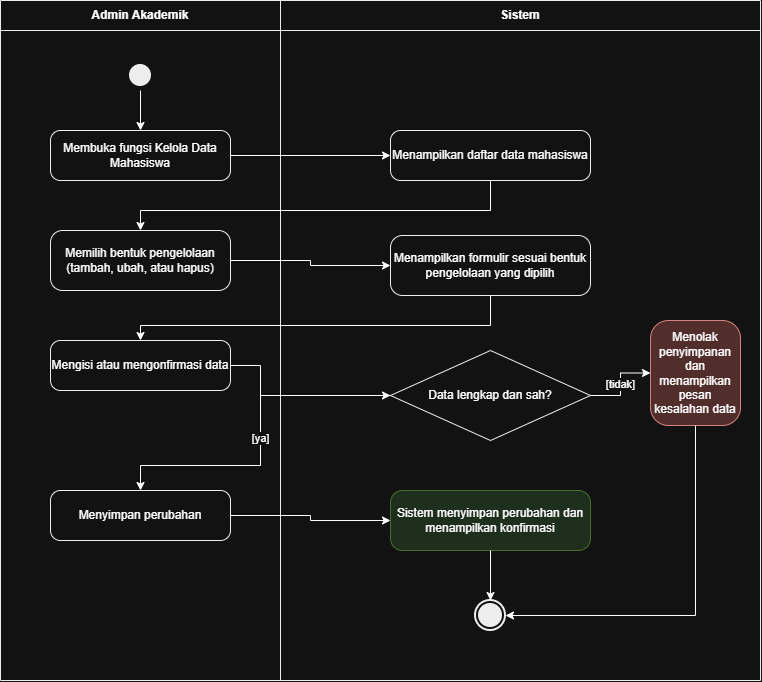

The diagram above was exported from draw.io. Its source (the exported page's mxGraphModel, read from the mxfile embedded in the PNG):
<mxGraphModel dx="1246" dy="723" grid="1" gridSize="10" guides="1" tooltips="1" connect="1" arrows="1" fold="1" page="1" pageScale="1" pageWidth="850" pageHeight="1100" math="0" shadow="0">
  <root>
    <mxCell id="0" />
    <mxCell id="1" parent="0" />
    <mxCell id="2KZZ_P7TMAOwYvKjV7br-1" parent="1" style="swimlane;horizontal=1;whiteSpace=wrap;html=1;startSize=30;fillColor=none;strokeColor=#000000;" value="Admin Akademik" vertex="1">
      <mxGeometry height="680" width="280" x="390" y="380" as="geometry" />
    </mxCell>
    <mxCell id="2KZZ_P7TMAOwYvKjV7br-2" parent="1" style="swimlane;horizontal=1;whiteSpace=wrap;html=1;startSize=30;fillColor=none;strokeColor=#000000;" value="Sistem" vertex="1">
      <mxGeometry height="680" width="480" x="670" y="380" as="geometry" />
    </mxCell>
    <mxCell id="2KZZ_P7TMAOwYvKjV7br-10" parent="2KZZ_P7TMAOwYvKjV7br-2" style="rounded=1;whiteSpace=wrap;html=1;fillColor=#f8cecc;strokeColor=#b85450;arcSize=20;" value="Menolak penyimpanan dan menampilkan pesan kesalahan data" vertex="1">
      <mxGeometry height="105" width="90" x="370" y="320" as="geometry" />
    </mxCell>
    <mxCell id="2KZZ_P7TMAOwYvKjV7br-3" parent="1" style="ellipse;html=1;shape=startState;fillColor=#000000;strokeColor=none;" value="" vertex="1">
      <mxGeometry height="30" width="30" x="515" y="440" as="geometry" />
    </mxCell>
    <mxCell id="2KZZ_P7TMAOwYvKjV7br-4" parent="1" style="rounded=1;whiteSpace=wrap;html=1;fillColor=#FFFFFF;strokeColor=#000000;arcSize=20;" value="Membuka fungsi Kelola Data Mahasiswa" vertex="1">
      <mxGeometry height="50" width="180" x="440" y="510" as="geometry" />
    </mxCell>
    <mxCell id="2KZZ_P7TMAOwYvKjV7br-5" parent="1" style="rounded=1;whiteSpace=wrap;html=1;fillColor=#FFFFFF;strokeColor=#000000;arcSize=20;" value="Menampilkan daftar data mahasiswa" vertex="1">
      <mxGeometry height="50" width="200" x="780" y="510" as="geometry" />
    </mxCell>
    <mxCell id="2KZZ_P7TMAOwYvKjV7br-6" parent="1" style="rounded=1;whiteSpace=wrap;html=1;fillColor=#FFFFFF;strokeColor=#000000;arcSize=20;" value="Memilih bentuk pengelolaan (tambah, ubah, atau hapus)" vertex="1">
      <mxGeometry height="60" width="180" x="440" y="610" as="geometry" />
    </mxCell>
    <mxCell id="2KZZ_P7TMAOwYvKjV7br-7" parent="1" style="rounded=1;whiteSpace=wrap;html=1;fillColor=#FFFFFF;strokeColor=#000000;arcSize=20;" value="Menampilkan formulir sesuai bentuk pengelolaan yang dipilih" vertex="1">
      <mxGeometry height="60" width="200" x="780" y="615" as="geometry" />
    </mxCell>
    <mxCell id="2KZZ_P7TMAOwYvKjV7br-8" parent="1" style="rounded=1;whiteSpace=wrap;html=1;fillColor=#FFFFFF;strokeColor=#000000;arcSize=20;" value="Mengisi atau mengonfirmasi data" vertex="1">
      <mxGeometry height="50" width="180" x="440" y="720" as="geometry" />
    </mxCell>
    <mxCell id="2KZZ_P7TMAOwYvKjV7br-9" parent="1" style="rhombus;whiteSpace=wrap;html=1;fillColor=#FFFFFF;strokeColor=#000000;" value="Data lengkap dan sah?" vertex="1">
      <mxGeometry height="90" width="200" x="780" y="730" as="geometry" />
    </mxCell>
    <mxCell id="2KZZ_P7TMAOwYvKjV7br-11" parent="1" style="rounded=1;whiteSpace=wrap;html=1;fillColor=#FFFFFF;strokeColor=#000000;arcSize=20;" value="Menyimpan perubahan" vertex="1">
      <mxGeometry height="50" width="180" x="440" y="870" as="geometry" />
    </mxCell>
    <mxCell id="2KZZ_P7TMAOwYvKjV7br-12" parent="1" style="rounded=1;whiteSpace=wrap;html=1;fillColor=#d5e8d4;strokeColor=#82b366;arcSize=20;" value="Sistem menyimpan perubahan dan menampilkan konfirmasi" vertex="1">
      <mxGeometry height="60" width="200" x="780" y="870" as="geometry" />
    </mxCell>
    <mxCell id="2KZZ_P7TMAOwYvKjV7br-13" parent="1" style="ellipse;html=1;shape=endState;fillColor=#000000;strokeColor=#000000;strokeWidth=2;" value="" vertex="1">
      <mxGeometry height="30" width="30" x="865" y="980" as="geometry" />
    </mxCell>
    <mxCell id="2KZZ_P7TMAOwYvKjV7br-14" edge="1" parent="1" source="2KZZ_P7TMAOwYvKjV7br-3" style="edgeStyle=orthogonalEdgeStyle;rounded=0;orthogonalLoop=1;jettySize=auto;html=1;entryX=0.5;entryY=0;entryDx=0;entryDy=0;" target="2KZZ_P7TMAOwYvKjV7br-4">
      <mxGeometry relative="1" as="geometry" />
    </mxCell>
    <mxCell id="2KZZ_P7TMAOwYvKjV7br-15" edge="1" parent="1" source="2KZZ_P7TMAOwYvKjV7br-4" style="edgeStyle=orthogonalEdgeStyle;rounded=0;orthogonalLoop=1;jettySize=auto;html=1;entryX=0;entryY=0.5;entryDx=0;entryDy=0;exitX=1;exitY=0.5;exitDx=0;exitDy=0;" target="2KZZ_P7TMAOwYvKjV7br-5">
      <mxGeometry relative="1" as="geometry" />
    </mxCell>
    <mxCell id="2KZZ_P7TMAOwYvKjV7br-16" edge="1" parent="1" source="2KZZ_P7TMAOwYvKjV7br-5" style="edgeStyle=orthogonalEdgeStyle;rounded=0;orthogonalLoop=1;jettySize=auto;html=1;entryX=0.5;entryY=0;entryDx=0;entryDy=0;exitX=0.5;exitY=1;exitDx=0;exitDy=0;" target="2KZZ_P7TMAOwYvKjV7br-6">
      <mxGeometry relative="1" as="geometry">
        <Array as="points">
          <mxPoint x="880" y="590" />
          <mxPoint x="530" y="590" />
        </Array>
      </mxGeometry>
    </mxCell>
    <mxCell id="2KZZ_P7TMAOwYvKjV7br-17" edge="1" parent="1" source="2KZZ_P7TMAOwYvKjV7br-6" style="edgeStyle=orthogonalEdgeStyle;rounded=0;orthogonalLoop=1;jettySize=auto;html=1;entryX=0;entryY=0.5;entryDx=0;entryDy=0;exitX=1;exitY=0.5;exitDx=0;exitDy=0;" target="2KZZ_P7TMAOwYvKjV7br-7">
      <mxGeometry relative="1" as="geometry" />
    </mxCell>
    <mxCell id="2KZZ_P7TMAOwYvKjV7br-18" edge="1" parent="1" source="2KZZ_P7TMAOwYvKjV7br-7" style="edgeStyle=orthogonalEdgeStyle;rounded=0;orthogonalLoop=1;jettySize=auto;html=1;entryX=0.5;entryY=0;entryDx=0;entryDy=0;exitX=0.5;exitY=1;exitDx=0;exitDy=0;" target="2KZZ_P7TMAOwYvKjV7br-8">
      <mxGeometry relative="1" as="geometry">
        <Array as="points">
          <mxPoint x="880" y="705" />
          <mxPoint x="530" y="705" />
        </Array>
      </mxGeometry>
    </mxCell>
    <mxCell id="2KZZ_P7TMAOwYvKjV7br-19" edge="1" parent="1" source="2KZZ_P7TMAOwYvKjV7br-8" style="edgeStyle=orthogonalEdgeStyle;rounded=0;orthogonalLoop=1;jettySize=auto;html=1;entryX=0;entryY=0.5;entryDx=0;entryDy=0;exitX=1;exitY=0.5;exitDx=0;exitDy=0;" target="2KZZ_P7TMAOwYvKjV7br-9">
      <mxGeometry relative="1" as="geometry">
        <Array as="points">
          <mxPoint x="650" y="745" />
        </Array>
      </mxGeometry>
    </mxCell>
    <mxCell id="2KZZ_P7TMAOwYvKjV7br-20" edge="1" parent="1" source="2KZZ_P7TMAOwYvKjV7br-9" style="edgeStyle=orthogonalEdgeStyle;rounded=0;orthogonalLoop=1;jettySize=auto;html=1;entryX=0;entryY=0.5;entryDx=0;entryDy=0;exitX=1;exitY=0.5;exitDx=0;exitDy=0;" target="2KZZ_P7TMAOwYvKjV7br-10" value="[tidak]">
      <mxGeometry relative="1" as="geometry" />
    </mxCell>
    <mxCell id="2KZZ_P7TMAOwYvKjV7br-21" edge="1" parent="1" source="2KZZ_P7TMAOwYvKjV7br-10" style="edgeStyle=orthogonalEdgeStyle;rounded=0;orthogonalLoop=1;jettySize=auto;html=1;entryX=1;entryY=0.5;entryDx=0;entryDy=0;exitX=0.5;exitY=1;exitDx=0;exitDy=0;" target="2KZZ_P7TMAOwYvKjV7br-13">
      <mxGeometry relative="1" as="geometry" />
    </mxCell>
    <mxCell id="2KZZ_P7TMAOwYvKjV7br-22" edge="1" parent="1" source="2KZZ_P7TMAOwYvKjV7br-9" style="edgeStyle=orthogonalEdgeStyle;rounded=0;orthogonalLoop=1;jettySize=auto;html=1;entryX=0.5;entryY=0;entryDx=0;entryDy=0;exitX=0;exitY=0.5;exitDx=0;exitDy=0;" target="2KZZ_P7TMAOwYvKjV7br-11" value="[ya]">
      <mxGeometry relative="1" as="geometry">
        <Array as="points">
          <mxPoint x="650" y="775" />
          <mxPoint x="650" y="845" />
          <mxPoint x="530" y="845" />
        </Array>
      </mxGeometry>
    </mxCell>
    <mxCell id="2KZZ_P7TMAOwYvKjV7br-23" edge="1" parent="1" source="2KZZ_P7TMAOwYvKjV7br-11" style="edgeStyle=orthogonalEdgeStyle;rounded=0;orthogonalLoop=1;jettySize=auto;html=1;entryX=0;entryY=0.5;entryDx=0;entryDy=0;exitX=1;exitY=0.5;exitDx=0;exitDy=0;" target="2KZZ_P7TMAOwYvKjV7br-12">
      <mxGeometry relative="1" as="geometry" />
    </mxCell>
    <mxCell id="2KZZ_P7TMAOwYvKjV7br-24" edge="1" parent="1" source="2KZZ_P7TMAOwYvKjV7br-12" style="edgeStyle=orthogonalEdgeStyle;rounded=0;orthogonalLoop=1;jettySize=auto;html=1;entryX=0.5;entryY=0;entryDx=0;entryDy=0;exitX=0.5;exitY=1;exitDx=0;exitDy=0;" target="2KZZ_P7TMAOwYvKjV7br-13">
      <mxGeometry relative="1" as="geometry" />
    </mxCell>
  </root>
</mxGraphModel>